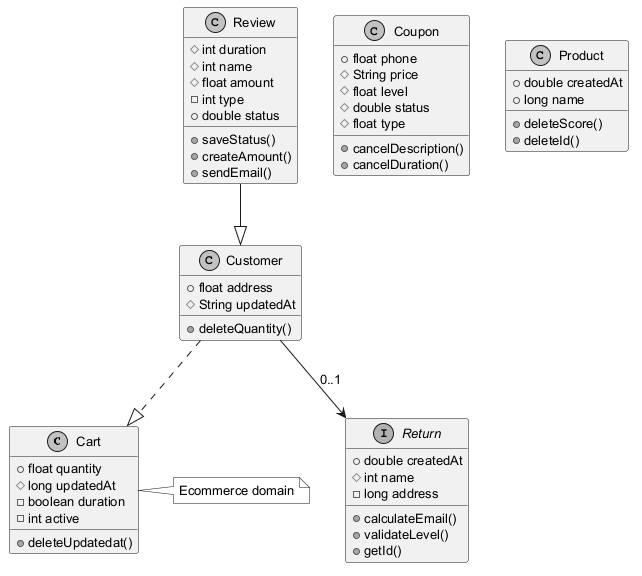

The diagram above was rendered by PlantUML. Its source (embedded in the PNG):
@startuml
skinparam monochrome true
skinparam defaultFontSize 13
class Cart {
  +float quantity
  #long updatedAt
  -boolean duration
  -int active
  +deleteUpdatedat()
}
class Review {
  #int duration
  #int name
  #float amount
  -int type
  +double status
  +saveStatus()
  +createAmount()
  +sendEmail()
}
class Coupon {
  +float phone
  #String price
  #float level
  #double status
  #float type
  +cancelDescription()
  +cancelDuration()
}
class Customer {
  +float address
  #String updatedAt
  +deleteQuantity()
}
interface Return {
  +double createdAt
  #int name
  -long address
  +calculateEmail()
  +validateLevel()
  +getId()
}
class Product {
  +double createdAt
  +long name
  +deleteScore()
  +deleteId()
}
Customer --> Return : "0..1"
Review --|> Customer
Customer ..|> Cart
note right of Cart : Ecommerce domain
@enduml